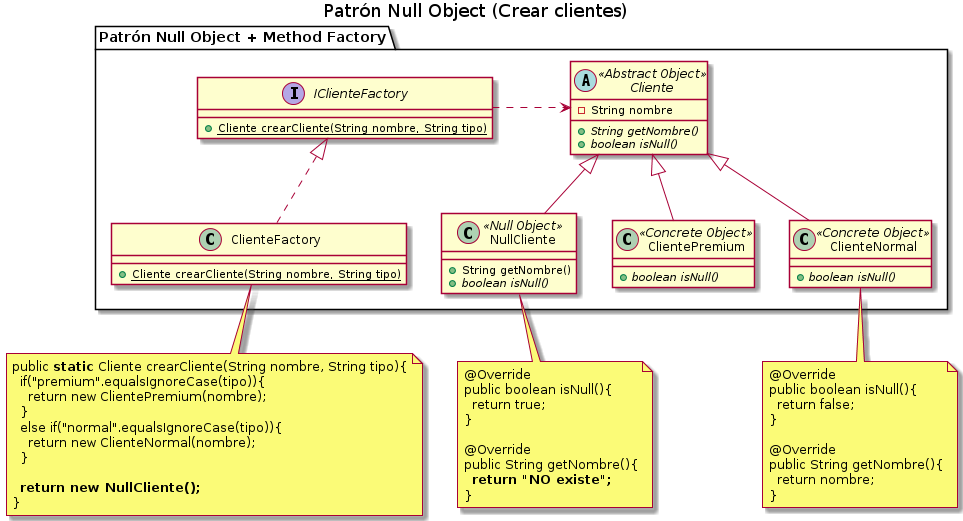

The diagram above was rendered by PlantUML. Its source (embedded in the PNG):
@startuml
Title Patrón Null Object (Crear clientes)

' ================
' ==== CLASES ====
' ================

package "Patrón Null Object + Method Factory" as A{
    abstract class Cliente <<Abstract Object>>{
        -String nombre
        +{abstract} String getNombre()
        +{abstract} boolean isNull()
    }

    class ClienteNormal <<Concrete Object>>{
        +{abstract} boolean isNull()
    }

    class ClientePremium <<Concrete Object>>{
        +{abstract} boolean isNull()
    }

    class NullCliente <<Null Object>>{
        +String getNombre()
        +{abstract} boolean isNull()
    }

    interface IClienteFactory{
        +{static} Cliente crearCliente(String nombre, String tipo)
    }

    class ClienteFactory{
        +{static} Cliente crearCliente(String nombre, String tipo)
    }

}


' ================
' == RELACIONES ==
' ================

ClienteNormal   -up-|> Cliente
ClientePremium  -up-|> Cliente
NullCliente     -up-|> Cliente

IClienteFactory  .right.> Cliente
ClienteFactory  .up.|> IClienteFactory


' ================
' ==== NOTAS =====
' ================

note bottom of NullCliente
  @Override
  public boolean isNull(){
    return true;
  }

  @Override
  public String getNombre(){
    **return "NO existe";**
  }
end note

note bottom of ClienteNormal
  @Override
  public boolean isNull(){
    return false;
  }

  @Override
  public String getNombre(){
    return nombre;
  }
end note

note bottom of ClienteFactory
  public **static** Cliente crearCliente(String nombre, String tipo){
    if("premium".equalsIgnoreCase(tipo)){
      return new ClientePremium(nombre);
    }
    else if("normal".equalsIgnoreCase(tipo)){
      return new ClienteNormal(nombre);
    }

    **return new NullCliente();**
  }
end note
@enduml